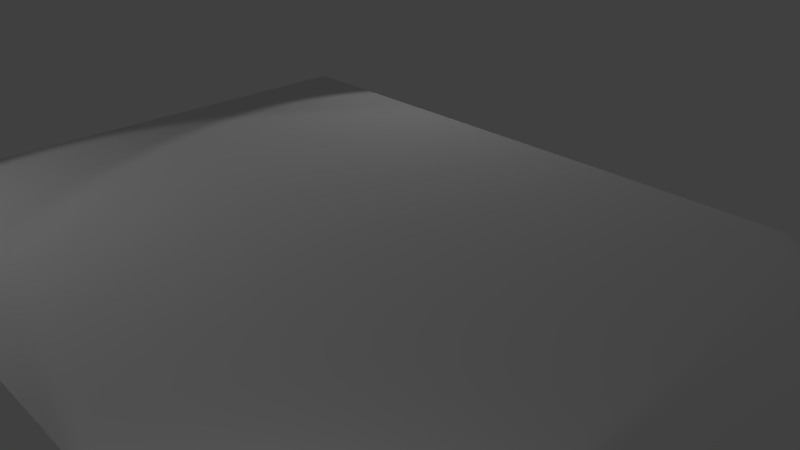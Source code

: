 # Source: blankRoom.blend  (saved by Blender 2.78.0; exported with 4.5.12 LTS)
import bpy
from mathutils import Matrix  # noqa: F401  (used for matrix-valued properties, if any)

bpy.ops.wm.read_factory_settings(use_empty=True)
scene = bpy.context.scene
scene.name = 'Scene'

# ---- collections
col_collection_1 = bpy.data.collections.new('Collection 1'); scene.collection.children.link(col_collection_1)

# ---- world
world_world = bpy.data.worlds.new('World'); scene.world = world_world
world_world.color = (0.05088, 0.05088, 0.05088)
world_world.use_sun_shadow = False
world_world.sun_shadow_jitter_overblur = 0.0
world_world.cycles.sampling_method = 'MANUAL'

# ---- cameras
cam_camera = bpy.data.cameras.new('Camera')
cam_camera.clip_end = 100.0
cam_camera.lens = 35.0
cam_camera.sensor_width = 32.0
cam_camera.sensor_height = 18.0
cam_camera.ortho_scale = 7.314
cam_camera.dof.focus_distance = 0.0
cam_camera.dof.aperture_fstop = 128.0

# ---- lights
light_lamp_002 = bpy.data.lights.new('Lamp.002', 'SPOT')
light_lamp_002.transmission_factor = 0.0
light_lamp_002.cutoff_distance = 30.0
light_lamp_002.energy = 100.0
light_lamp_002.shadow_buffer_clip_start = 1.001
light_lamp_002.shadow_soft_size = 0.1
light_lamp_002.shadow_maximum_resolution = 0.006
light_lamp_002.use_absolute_resolution = True
light_lamp_002.spot_size = 1.309
light_lamp_001 = bpy.data.lights.new('Lamp.001', 'SPOT')
light_lamp_001.transmission_factor = 0.0
light_lamp_001.cutoff_distance = 30.0
light_lamp_001.energy = 100.0
light_lamp_001.shadow_buffer_clip_start = 1.001
light_lamp_001.shadow_soft_size = 0.1
light_lamp_001.shadow_maximum_resolution = 0.006
light_lamp_001.use_absolute_resolution = True
light_lamp_001.spot_size = 1.309
light_lamp = bpy.data.lights.new('Lamp', 'SPOT')
light_lamp.transmission_factor = 0.0
light_lamp.cutoff_distance = 30.0
light_lamp.energy = 100.0
light_lamp.shadow_buffer_clip_start = 1.001
light_lamp.shadow_soft_size = 0.1
light_lamp.shadow_maximum_resolution = 0.006
light_lamp.use_absolute_resolution = True
light_lamp.spot_size = 1.309

# ---- meshes
me_plane = bpy.data.meshes.new('Plane')
me_plane.from_pydata([(1.0, -1.0, 0.0), (-1.0, 1.0, 0.0), (-1.0, -1.0, 0.0), (1.0, 1.0, 0.0), (2.919, -1.023, 0.0), (2.919, 0.9771, 0.0), (6.919, -1.023, 0.0), (6.919, 0.9771, 0.0), (4.919, 0.9771, 0.0), (4.919, -1.023, 0.0), (8.919, -1.023, 0.0), (10.92, -1.023, 0.0), (12.92, -1.023, 0.0), (12.92, 0.9771, 0.0), (10.92, 0.9771, 0.0), (8.919, 0.9771, 0.0), (-9.0, -1.0, 0.0), (-9.0, 1.0, 0.0), (-3.0, 1.0, 0.0), (-5.0, 1.0, 0.0), (-7.0, 1.0, 0.0), (-7.0, -1.0, 0.0), (-5.0, -1.0, 0.0), (-3.0, -1.0, 0.0), (-13.0, -1.0, 0.0), (-13.0, 1.0, 0.0), (-11.0, 1.0, 0.0), (-11.0, -1.0, 0.0), (2.919, -9.023, 0.0), (6.919, -9.023, 0.0), (4.919, -9.023, 0.0), (8.919, -9.023, 0.0), (10.92, -9.023, 0.0), (12.92, -9.023, 0.0), (-9.0, -9.0, 0.0), (-7.0, -9.0, 0.0), (-5.0, -9.0, 0.0), (-3.0, -9.0, 0.0), (-13.0, -9.0, 0.0), (-11.0, -9.0, 0.0), (12.92, -3.023, 0.0), (12.92, -5.023, 0.0), (12.92, -7.023, 0.0), (4.919, -3.023, 0.0), (4.919, -5.023, 0.0), (4.919, -7.023, 0.0), (-9.0, -7.0, 0.0), (-9.0, -5.0, 0.0), (-9.0, -3.0, 0.0), (2.919, -7.023, 0.0), (2.919, -5.023, 0.0), (2.919, -3.023, 0.0), (-11.0, -3.0, 0.0), (-11.0, -5.0, 0.0), (-11.0, -7.0, 0.0), (-13.0, -7.0, 0.0), (-13.0, -5.0, 0.0), (-13.0, -3.0, 0.0), (10.92, -7.023, 0.0), (10.92, -5.023, 0.0), (10.92, -3.023, 0.0), (8.919, -7.023, 0.0), (8.919, -5.023, 0.0), (8.919, -3.023, 0.0), (-5.0, -7.0, 0.0), (-5.0, -5.0, 0.0), (-5.0, -3.0, 0.0), (6.919, -3.023, 0.0), (6.919, -5.023, 0.0), (6.919, -7.023, 0.0), (-3.0, -7.0, 0.0), (-3.0, -5.0, 0.0), (-3.0, -3.0, 0.0), (-7.0, -7.0, 0.0), (-7.0, -5.0, 0.0), (-7.0, -3.0, 0.0), (1.0, -5.0, 0.0), (6.919, 8.977, 0.0), (4.919, 8.977, 0.0), (12.92, 8.977, 0.0), (10.92, 8.977, 0.0), (8.919, 8.977, 0.0), (-9.0, 9.0, 0.0), (-1.0, -5.0, 0.0), (-5.0, 9.0, 0.0), (-7.0, 9.0, 0.0), (-13.0, 9.0, 0.0), (-11.0, 9.0, 0.0), (4.919, 2.977, 0.0), (4.919, 4.977, 0.0), (4.919, 6.977, 0.0), (-9.0, 7.0, 0.0), (-9.0, 5.0, 0.0), (-9.0, 3.0, 0.0), (-11.0, 3.0, 0.0), (-11.0, 5.0, 0.0), (-11.0, 7.0, 0.0), (8.919, 6.977, 0.0), (8.919, 4.977, 0.0), (8.919, 2.977, 0.0), (-7.0, 3.0, 0.0), (-7.0, 5.0, 0.0), (-7.0, 7.0, 0.0), (6.919, 6.977, 0.0), (6.919, 4.977, 0.0), (6.919, 2.977, 0.0), (12.92, 6.977, 0.0), (12.92, 4.977, 0.0), (12.92, 2.977, 0.0), (-5.0, 7.0, 0.0), (-5.0, 5.0, 0.0), (-5.0, 3.0, 0.0), (2.919, 2.977, 0.0), (2.919, 4.977, 0.0), (2.919, 6.977, 0.0), (10.92, 6.977, 0.0), (10.92, 4.977, 0.0), (10.92, 2.977, 0.0), (-13.0, 3.0, 0.0), (-13.0, 5.0, 0.0), (-13.0, 7.0, 0.0), (-3.0, 7.0, 0.0), (-3.0, 5.0, 0.0), (-3.0, 3.0, 0.0), (1.0, -9.0, 0.0), (-1.0, -9.0, 0.0), (1.0, 9.0, 0.0), (-1.0, 9.0, 0.0), (2.919, 8.977, 0.0), (-3.0, 9.0, 0.0), (-1.0, -3.0, 0.0), (-1.0, -7.0, 0.0), (1.0, -7.0, 0.0), (1.0, -3.0, 0.0), (1.0, 7.0, 0.0), (1.0, 5.0, 0.0), (1.0, 3.0, 0.0), (-1.0, 3.0, 0.0), (-1.0, 5.0, 0.0), (-1.0, 7.0, 0.0)], [], [(2, 0, 3, 1), (3, 0, 4, 5), (5, 4, 9, 8), (7, 6, 10, 15), (8, 9, 6, 7), (2, 1, 18, 23), (15, 10, 11, 14), (14, 11, 12, 13), (16, 17, 26, 27), (23, 18, 19, 22), (22, 19, 20, 21), (21, 20, 17, 16), (27, 26, 25, 24), (16, 27, 52, 48), (10, 6, 67, 63), (21, 16, 48, 75), (6, 9, 43, 67), (11, 10, 63, 60), (22, 21, 75, 66), (12, 11, 60, 40), (23, 22, 66, 72), (9, 4, 51, 43), (27, 24, 57, 52), (43, 51, 50, 44), (44, 50, 49, 45), (45, 49, 28, 30), (52, 57, 56, 53), (53, 56, 55, 54), (54, 55, 38, 39), (48, 52, 53, 47), (47, 53, 54, 46), (46, 54, 39, 34), (63, 67, 68, 62), (62, 68, 69, 61), (61, 69, 29, 31), (67, 43, 44, 68), (68, 44, 45, 69), (69, 45, 30, 29), (60, 63, 62, 59), (59, 62, 61, 58), (58, 61, 31, 32), (66, 75, 74, 65), (65, 74, 73, 64), (64, 73, 35, 36), (72, 66, 65, 71), (71, 65, 64, 70), (70, 64, 36, 37), (75, 48, 47, 74), (74, 47, 46, 73), (73, 46, 34, 35), (40, 60, 59, 41), (41, 59, 58, 42), (42, 58, 32, 33), (17, 20, 100, 93), (14, 13, 108, 117), (15, 14, 117, 99), (7, 15, 99, 105), (19, 18, 123, 111), (20, 19, 111, 100), (5, 8, 88, 112), (25, 26, 94, 118), (8, 7, 105, 88), (26, 17, 93, 94), (105, 99, 98, 104), (104, 98, 97, 103), (103, 97, 81, 77), (118, 94, 95, 119), (119, 95, 96, 120), (120, 96, 87, 86), (94, 93, 92, 95), (95, 92, 91, 96), (96, 91, 82, 87), (93, 100, 101, 92), (92, 101, 102, 91), (91, 102, 85, 82), (117, 108, 107, 116), (116, 107, 106, 115), (115, 106, 79, 80), (99, 117, 116, 98), (98, 116, 115, 97), (97, 115, 80, 81), (111, 123, 122, 110), (110, 122, 121, 109), (109, 121, 129, 84), (100, 111, 110, 101), (101, 110, 109, 102), (102, 109, 84, 85), (112, 88, 89, 113), (113, 89, 90, 114), (114, 90, 78, 128), (88, 105, 104, 89), (89, 104, 103, 90), (90, 103, 77, 78), (1, 137, 123, 18), (0, 2, 130, 133), (122, 123, 137, 138), (121, 122, 138, 139), (129, 121, 139, 127), (1, 3, 136, 137), (2, 23, 72, 130), (76, 83, 131, 132), (133, 130, 83, 76), (132, 131, 125, 124), (137, 136, 135, 138), (138, 135, 134, 139), (139, 134, 126, 127), (71, 83, 130, 72), (70, 131, 83, 71), (37, 125, 131, 70), (28, 49, 132, 124), (49, 50, 76, 132), (50, 51, 133, 76), (51, 4, 0, 133), (3, 5, 112, 136), (112, 113, 135, 136), (113, 114, 134, 135), (114, 128, 126, 134)])
me_plane.use_remesh_preserve_volume = False
me_plane.use_remesh_preserve_attributes = False
me_plane.use_mirror_vertex_groups = False
me_plane.update()

# ---- objects
ob_plane = bpy.data.objects.new('Plane', me_plane)
ob_lamp_002 = bpy.data.objects.new('Lamp.002', light_lamp_002)
ob_lamp_001 = bpy.data.objects.new('Lamp.001', light_lamp_001)
ob_lamp = bpy.data.objects.new('Lamp', light_lamp)
ob_camera = bpy.data.objects.new('Camera', cam_camera)

# ---- transforms, parenting, visibility, modifiers, constraints
ob_plane.location = (0.0, 0.0, 0.0)
ob_plane.scale = (0.5, 0.5, 0.5)
ob_plane.lineart.crease_threshold = 0.0
ob_lamp_002.location = (4.489, -5.381, 0.3785)
ob_lamp_002.rotation_euler = (1.523, 0.05522, 6.971)
ob_lamp_002.lock_rotations_4d = False
ob_lamp_002.empty_display_type = 'ARROWS'
ob_lamp_002.color = (0.0, 0.0, 0.0, 0.0)
ob_lamp_002.lineart.crease_threshold = 0.0
ob_lamp_001.location = (-5.381, -4.489, 4.878)
ob_lamp_001.rotation_euler = (0.6503, 0.05522, 5.401)
ob_lamp_001.lock_rotations_4d = False
ob_lamp_001.empty_display_type = 'ARROWS'
ob_lamp_001.color = (0.0, 0.0, 0.0, 0.0)
ob_lamp_001.lineart.crease_threshold = 0.0
ob_lamp.location = (-4.489, 5.381, 4.878)
ob_lamp.rotation_euler = (0.6503, 0.05522, 3.83)
ob_lamp.lock_rotations_4d = False
ob_lamp.empty_display_type = 'ARROWS'
ob_lamp.color = (0.0, 0.0, 0.0, 0.0)
ob_lamp.lineart.crease_threshold = 0.0
ob_camera.location = (7.481, -6.508, 5.344)
ob_camera.rotation_euler = (1.109, 0.0, 0.8149)
ob_camera.lock_rotations_4d = False
ob_camera.empty_display_type = 'ARROWS'
ob_camera.color = (0.0, 0.0, 0.0, 0.0)
ob_camera.display_type = 'WIRE'
ob_camera.lineart.crease_threshold = 0.0

# ---- collection membership
col_collection_1.objects.link(ob_plane)
col_collection_1.objects.link(ob_lamp_002)
col_collection_1.objects.link(ob_lamp_001)
col_collection_1.objects.link(ob_lamp)
col_collection_1.objects.link(ob_camera)

# ---- scene / render settings (as saved in the file)
scene.camera = ob_camera
scene.frame_start = 1; scene.frame_end = 250; scene.frame_set(1)
scene.render.engine = 'BLENDER_EEVEE_NEXT'
scene.render.resolution_percentage = 50
scene.render.dither_intensity = 0.0
scene.cycles.use_denoising = False
scene.cycles.samples = 128
scene.cycles.sampling_pattern = 'TABULATED_SOBOL'
scene.cycles.light_sampling_threshold = 0.0
scene.cycles.use_adaptive_sampling = False
scene.cycles.use_light_tree = False
scene.cycles.blur_glossy = 0.0
scene.cycles.sample_clamp_indirect = 0.0
scene.view_settings.view_transform = 'Standard'
bpy.context.view_layer.update()
